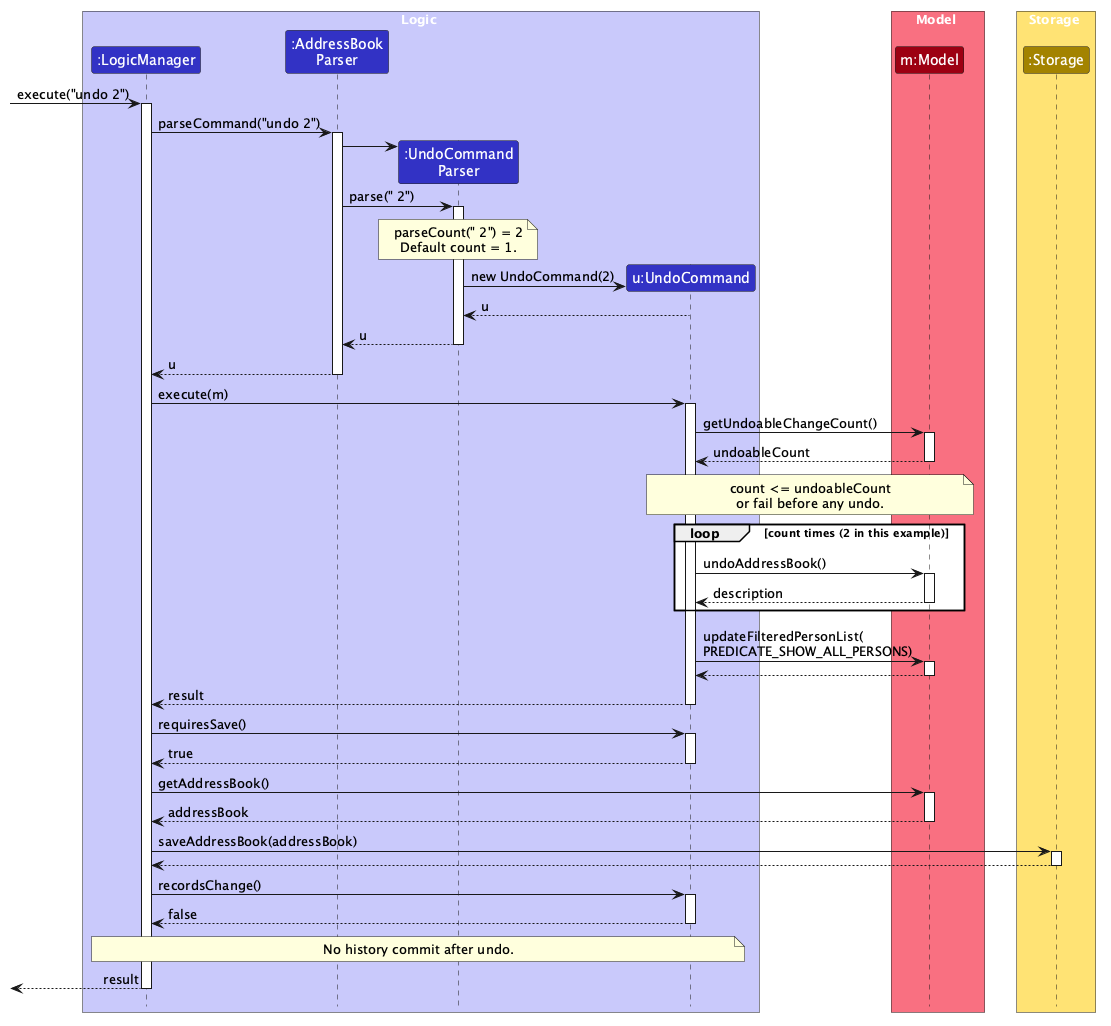

The diagram above was rendered by PlantUML. Its source (embedded in the PNG):
@startuml
!include style.puml
skinparam ArrowFontStyle plain
skinparam sequenceMessageAlign left
skinparam BoxPadding 10
<style>
participant {
    Padding 5
}
</style>

box Logic LOGIC_COLOR_T1
participant ":LogicManager" as LogicManager LOGIC_COLOR
participant ":AddressBook\nParser" as AddressBookParser LOGIC_COLOR
participant ":UndoCommand\nParser" as UndoCommandParser LOGIC_COLOR
participant "u:UndoCommand" as UndoCommand LOGIC_COLOR
end box

box Model MODEL_COLOR_T1
participant "m:Model" as Model MODEL_COLOR
end box

box Storage STORAGE_COLOR_T1
participant ":Storage" as Storage STORAGE_COLOR
end box

[-> LogicManager : execute("undo 2")
activate LogicManager
LogicManager -> AddressBookParser : parseCommand("undo 2")
activate AddressBookParser
create UndoCommandParser
AddressBookParser -> UndoCommandParser
AddressBookParser -> UndoCommandParser : parse(" 2")
activate UndoCommandParser
note over UndoCommandParser
parseCount(" 2") = 2
Default count = 1.
end note
create UndoCommand
UndoCommandParser -> UndoCommand : new UndoCommand(2)
UndoCommandParser <-- UndoCommand : u
UndoCommandParser --> AddressBookParser : u
deactivate UndoCommandParser
AddressBookParser --> LogicManager : u
deactivate AddressBookParser

LogicManager -> UndoCommand : execute(m)
activate UndoCommand
UndoCommand -> Model : getUndoableChangeCount()
activate Model
Model --> UndoCommand : undoableCount
deactivate Model
note over UndoCommand, Model
count <= undoableCount
or fail before any undo.
end note
loop count times (2 in this example)
    UndoCommand -> Model : undoAddressBook()
    activate Model
    Model --> UndoCommand : description
    deactivate Model
end
UndoCommand -> Model : updateFilteredPersonList(\nPREDICATE_SHOW_ALL_PERSONS)
activate Model
Model --> UndoCommand
deactivate Model
UndoCommand --> LogicManager : result
deactivate UndoCommand

LogicManager -> UndoCommand : requiresSave()
activate UndoCommand
UndoCommand --> LogicManager : true
deactivate UndoCommand
LogicManager -> Model : getAddressBook()
activate Model
Model --> LogicManager : addressBook
deactivate Model
LogicManager -> Storage : saveAddressBook(addressBook)
activate Storage
Storage --> LogicManager
deactivate Storage
LogicManager -> UndoCommand : recordsChange()
activate UndoCommand
UndoCommand --> LogicManager : false
deactivate UndoCommand
note over LogicManager, UndoCommand
No history commit after undo.
end note
[<-- LogicManager : result
deactivate LogicManager
@enduml